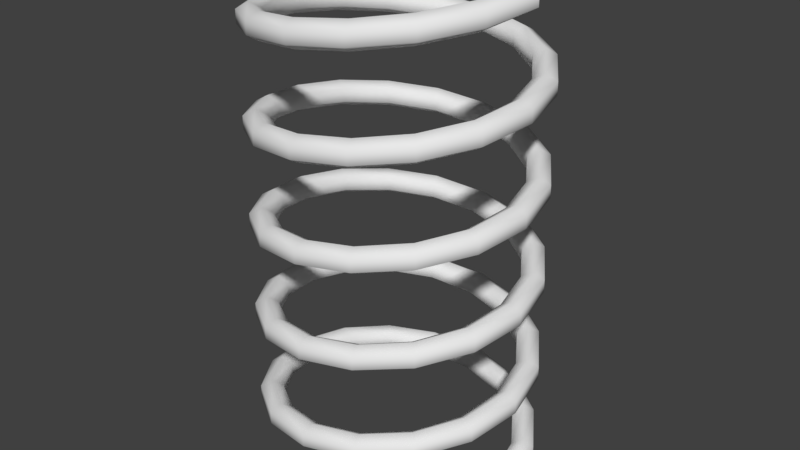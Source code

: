 # Source: Spring.blend  (saved by Blender 2.79.0; exported with 4.5.12 LTS)
import bpy
from mathutils import Matrix  # noqa: F401  (used for matrix-valued properties, if any)

bpy.ops.wm.read_factory_settings(use_empty=True)
scene = bpy.context.scene
scene.name = 'Scene'

# ---- collections
col_collection_1 = bpy.data.collections.new('Collection 1'); scene.collection.children.link(col_collection_1)
col_collection_11 = bpy.data.collections.new('Collection 11'); scene.collection.children.link(col_collection_11)
col_collection_11.hide_render = True
col_collection_11.hide_viewport = True

# ---- world
world_world = bpy.data.worlds.new('World'); scene.world = world_world
world_world.color = (0.05088, 0.05088, 0.05088)
world_world.use_sun_shadow = False
world_world.sun_shadow_jitter_overblur = 0.0
world_world.cycles.sampling_method = 'MANUAL'

# ---- meshes
me_circle = bpy.data.meshes.new('Circle')
me_circle.from_pydata([(20.0, 9.934e-09, 2.0), (18.27, -4.967e-08, 1.0), (18.27, 9.934e-09, -1.0), (20.0, 9.934e-09, -2.0), (21.73, 9.934e-09, -1.0), (21.73, -4.967e-08, 1.0), (18.48, 7.654, 2.938), (16.88, 6.991, 1.938), (16.88, 6.991, -0.0625), (18.48, 7.654, -1.062), (20.08, 8.316, -0.0625), (20.08, 8.316, 1.937), (14.14, 14.14, 3.875), (12.92, 12.92, 2.875), (12.92, 12.92, 0.875), (14.14, 14.14, -0.125), (15.37, 15.37, 0.875), (15.37, 15.37, 2.875), (7.654, 18.48, 4.812), (6.991, 16.88, 3.812), (6.991, 16.88, 1.812), (7.654, 18.48, 0.8125), (8.316, 20.08, 1.813), (8.316, 20.08, 3.812), (-8.842e-07, 20.0, 5.75), (-7.488e-07, 18.27, 4.75), (-8.085e-07, 18.27, 2.75), (-8.842e-07, 20.0, 1.75), (-9.599e-07, 21.73, 2.75), (-9.003e-07, 21.73, 4.75), (-7.654, 18.48, 6.688), (-6.991, 16.88, 5.688), (-6.991, 16.88, 3.688), (-7.654, 18.48, 2.688), (-8.316, 20.08, 3.688), (-8.316, 20.08, 5.688), (-14.14, 14.14, 7.625), (-12.92, 12.92, 6.625), (-12.92, 12.92, 4.625), (-14.14, 14.14, 3.625), (-15.37, 15.37, 4.625), (-15.37, 15.37, 6.625), (-18.48, 7.654, 8.562), (-16.88, 6.991, 7.562), (-16.88, 6.991, 5.562), (-18.48, 7.654, 4.562), (-20.08, 8.316, 5.562), (-20.08, 8.316, 7.562), (-20.0, -1.758e-06, 9.5), (-18.27, -1.547e-06, 8.5), (-18.27, -1.607e-06, 6.5), (-20.0, -1.758e-06, 5.5), (-21.73, -1.91e-06, 6.5), (-21.73, -1.85e-06, 8.5), (-18.48, -7.654, 10.44), (-16.88, -6.991, 9.438), (-16.88, -6.991, 7.438), (-18.48, -7.654, 6.438), (-20.08, -8.316, 7.438), (-20.08, -8.316, 9.438), (-14.14, -14.14, 11.38), (-12.92, -12.92, 10.38), (-12.92, -12.92, 8.375), (-14.14, -14.14, 7.375), (-15.37, -15.37, 8.375), (-15.37, -15.37, 10.38), (-7.654, -18.48, 12.31), (-6.991, -16.88, 11.31), (-6.991, -16.88, 9.312), (-7.654, -18.48, 8.312), (-8.316, -20.08, 9.312), (-8.316, -20.08, 11.31), (2.484e-07, -20.0, 13.25), (1.682e-07, -18.27, 12.25), (2.278e-07, -18.27, 10.25), (2.484e-07, -20.0, 9.25), (2.691e-07, -21.73, 10.25), (2.095e-07, -21.73, 12.25), (7.654, -18.48, 14.19), (6.991, -16.88, 13.19), (6.991, -16.88, 11.19), (7.654, -18.48, 10.19), (8.316, -20.08, 11.19), (8.316, -20.08, 13.19), (14.14, -14.14, 15.12), (12.92, -12.92, 14.12), (12.92, -12.92, 12.12), (14.14, -14.14, 11.12), (15.37, -15.37, 12.12), (15.37, -15.37, 14.12), (18.48, -7.654, 16.06), (16.88, -6.991, 15.06), (16.88, -6.991, 13.06), (18.48, -7.654, 12.06), (20.08, -8.316, 13.06), (20.08, -8.316, 15.06), (20.0, 3.507e-06, 17.0), (18.27, 3.144e-06, 16.0), (18.27, 3.204e-06, 14.0), (20.0, 3.507e-06, 13.0), (21.73, 3.81e-06, 14.0), (21.73, 3.75e-06, 16.0), (18.48, 7.654, 17.94), (16.88, 6.991, 16.94), (16.88, 6.991, 14.94), (18.48, 7.654, 13.94), (20.08, 8.317, 14.94), (20.08, 8.317, 16.94), (14.14, 14.14, 18.88), (12.92, 12.92, 17.88), (12.92, 12.92, 15.88), (14.14, 14.14, 14.88), (15.37, 15.37, 15.88), (15.37, 15.37, 17.88), (7.654, 18.48, 19.81), (6.991, 16.88, 18.81), (6.991, 16.88, 16.81), (7.654, 18.48, 15.81), (8.316, 20.08, 16.81), (8.316, 20.08, 18.81), (-6.765e-06, 20.0, 20.75), (-6.121e-06, 18.27, 19.75), (-6.18e-06, 18.27, 17.75), (-6.765e-06, 20.0, 16.75), (-7.35e-06, 21.73, 17.75), (-7.291e-06, 21.73, 19.75), (-7.654, 18.48, 21.69), (-6.991, 16.88, 20.69), (-6.991, 16.88, 18.69), (-7.654, 18.48, 17.69), (-8.317, 20.08, 18.69), (-8.317, 20.08, 20.69), (-14.14, 14.14, 22.62), (-12.92, 12.92, 21.62), (-12.92, 12.92, 19.62), (-14.14, 14.14, 18.62), (-15.37, 15.37, 19.62), (-15.37, 15.37, 21.62), (-18.48, 7.654, 23.56), (-16.88, 6.991, 22.56), (-16.88, 6.991, 20.56), (-18.48, 7.654, 19.56), (-20.08, 8.316, 20.56), (-20.08, 8.316, 22.56), (-20.0, -4.869e-07, 24.5), (-18.27, -3.86e-07, 23.5), (-18.27, -4.456e-07, 21.5), (-20.0, -4.869e-07, 20.5), (-21.73, -5.282e-07, 21.5), (-21.73, -4.686e-07, 23.5), (-18.48, -7.654, 25.44), (-16.88, -6.991, 24.44), (-16.88, -6.991, 22.44), (-18.48, -7.654, 21.44), (-20.08, -8.316, 22.44), (-20.08, -8.316, 24.44), (-14.14, -14.14, 26.38), (-12.92, -12.92, 25.38), (-12.92, -12.92, 23.38), (-14.14, -14.14, 22.38), (-15.37, -15.37, 23.38), (-15.37, -15.37, 25.38), (-7.654, -18.48, 27.31), (-6.991, -16.88, 26.31), (-6.991, -16.88, 24.31), (-7.654, -18.48, 23.31), (-8.316, -20.08, 24.31), (-8.316, -20.08, 26.31), (1.328e-05, -20.0, 28.25), (1.207e-05, -18.27, 27.25), (1.213e-05, -18.27, 25.25), (1.328e-05, -20.0, 24.25), (1.443e-05, -21.73, 25.25), (1.437e-05, -21.73, 27.25), (7.654, -18.48, 29.19), (6.991, -16.88, 28.19), (6.991, -16.88, 26.19), (7.654, -18.48, 25.19), (8.316, -20.08, 26.19), (8.316, -20.08, 28.19), (14.14, -14.14, 30.12), (12.92, -12.92, 29.12), (12.92, -12.92, 27.12), (14.14, -14.14, 26.12), (15.37, -15.37, 27.12), (15.37, -15.37, 29.12), (18.48, -7.654, 31.06), (16.88, -6.991, 30.06), (16.88, -6.991, 28.06), (18.48, -7.654, 27.06), (20.08, -8.316, 28.06), (20.08, -8.316, 30.06), (20.0, 7.004e-06, 32.0), (18.27, 6.338e-06, 31.0), (18.27, 6.398e-06, 29.0), (20.0, 7.004e-06, 28.0), (21.73, 7.609e-06, 29.0), (21.73, 7.55e-06, 31.0), (18.48, 7.654, 32.94), (16.88, 6.991, 31.94), (16.88, 6.991, 29.94), (18.48, 7.654, 28.94), (20.08, 8.317, 29.94), (20.08, 8.317, 31.94), (14.14, 14.14, 33.88), (12.92, 12.92, 32.88), (12.92, 12.92, 30.88), (14.14, 14.14, 29.88), (15.37, 15.37, 30.88), (15.37, 15.37, 32.88), (7.654, 18.48, 34.81), (6.991, 16.88, 33.81), (6.991, 16.88, 31.81), (7.654, 18.48, 30.81), (8.316, 20.08, 31.81), (8.316, 20.08, 33.81), (-7.254e-07, 20.0, 35.75), (-6.039e-07, 18.27, 34.75), (-6.635e-07, 18.27, 32.75), (-7.254e-07, 20.0, 31.75), (-7.874e-07, 21.73, 32.75), (-7.278e-07, 21.73, 34.75), (-7.654, 18.48, 36.69), (-6.991, 16.88, 35.69), (-6.991, 16.88, 33.69), (-7.654, 18.48, 32.69), (-8.316, 20.08, 33.69), (-8.316, 20.08, 35.69), (-14.14, 14.14, 37.62), (-12.92, 12.92, 36.62), (-12.92, 12.92, 34.62), (-14.14, 14.14, 33.62), (-15.37, 15.37, 34.62), (-15.37, 15.37, 36.62), (-18.48, 7.654, 38.56), (-16.88, 6.991, 37.56), (-16.88, 6.991, 35.56), (-18.48, 7.654, 34.56), (-20.08, 8.316, 35.56), (-20.08, 8.316, 37.56), (-20.0, -1.352e-05, 39.5), (-18.27, -1.229e-05, 38.5), (-18.27, -1.235e-05, 36.5), (-20.0, -1.352e-05, 35.5), (-21.73, -1.469e-05, 36.5), (-21.73, -1.463e-05, 38.5), (-18.48, -7.654, 40.44), (-16.88, -6.991, 39.44), (-16.88, -6.991, 37.44), (-18.48, -7.654, 36.44), (-20.08, -8.316, 37.44), (-20.08, -8.316, 39.44), (-14.14, -14.14, 41.38), (-12.92, -12.92, 40.38), (-12.92, -12.92, 38.38), (-14.14, -14.14, 37.38), (-15.37, -15.37, 38.38), (-15.37, -15.37, 40.38), (-7.654, -18.48, 42.31), (-6.991, -16.88, 41.31), (-6.991, -16.88, 39.31), (-7.654, -18.48, 38.31), (-8.316, -20.08, 39.31), (-8.316, -20.08, 41.31), (2.632e-05, -20.0, 43.25), (2.398e-05, -18.27, 42.25), (2.404e-05, -18.27, 40.25), (2.632e-05, -20.0, 39.25), (2.859e-05, -21.73, 40.25), (2.853e-05, -21.73, 42.25), (7.654, -18.48, 44.19), (6.991, -16.88, 43.19), (6.991, -16.88, 41.19), (7.654, -18.48, 40.19), (8.317, -20.08, 41.19), (8.317, -20.08, 43.19), (14.14, -14.14, 45.12), (12.92, -12.92, 44.12), (12.92, -12.92, 42.12), (14.14, -14.14, 41.12), (15.37, -15.37, 42.12), (15.37, -15.37, 44.12), (18.48, -7.654, 46.06), (16.88, -6.991, 45.06), (16.88, -6.991, 43.06), (18.48, -7.654, 42.06), (20.08, -8.316, 43.06), (20.08, -8.316, 45.06), (20.0, 9.639e-07, 47.0), (18.27, 8.217e-07, 46.0), (18.27, 8.813e-07, 44.0), (20.0, 9.639e-07, 43.0), (21.73, 1.047e-06, 44.0), (21.73, 9.869e-07, 46.0), (18.48, 7.654, 47.94), (16.88, 6.991, 46.94), (16.88, 6.991, 44.94), (18.48, 7.654, 43.94), (20.08, 8.317, 44.94), (20.08, 8.317, 46.94), (14.14, 14.14, 48.88), (12.92, 12.92, 47.88), (12.92, 12.92, 45.88), (14.14, 14.14, 44.88), (15.37, 15.37, 45.88), (15.37, 15.37, 47.88), (7.654, 18.48, 49.81), (6.991, 16.88, 48.81), (6.991, 16.88, 46.81), (7.654, 18.48, 45.81), (8.316, 20.08, 46.81), (8.316, 20.08, 48.81), (-1.376e-05, 20.0, 50.75), (-1.251e-05, 18.27, 49.75), (-1.257e-05, 18.27, 47.75), (-1.376e-05, 20.0, 46.75), (-1.495e-05, 21.73, 47.75), (-1.489e-05, 21.73, 49.75), (-7.654, 18.48, 51.69), (-6.991, 16.88, 50.69), (-6.991, 16.88, 48.69), (-7.654, 18.48, 47.69), (-8.316, 20.08, 48.69), (-8.316, 20.08, 50.69), (-14.14, 14.14, 52.62), (-12.92, 12.92, 51.62), (-12.92, 12.92, 49.62), (-14.14, 14.14, 48.62), (-15.37, 15.37, 49.62), (-15.37, 15.37, 51.62), (-18.48, 7.654, 53.56), (-16.88, 6.991, 52.56), (-16.88, 6.991, 50.56), (-18.48, 7.654, 49.56), (-20.08, 8.316, 50.56), (-20.08, 8.316, 52.56), (-20.0, -2.655e-05, 54.5), (-18.27, -2.42e-05, 53.5), (-18.27, -2.426e-05, 51.5), (-20.0, -2.655e-05, 50.5), (-21.73, -2.885e-05, 51.5), (-21.73, -2.879e-05, 53.5), (-18.48, -7.654, 55.44), (-16.88, -6.991, 54.44), (-16.88, -6.991, 52.44), (-18.48, -7.654, 51.44), (-20.08, -8.317, 52.44), (-20.08, -8.317, 54.44), (-14.14, -14.14, 56.38), (-12.92, -12.92, 55.38), (-12.92, -12.92, 53.38), (-14.14, -14.14, 52.38), (-15.37, -15.37, 53.38), (-15.37, -15.37, 55.38), (-7.654, -18.48, 57.31), (-6.991, -16.88, 56.31), (-6.991, -16.88, 54.31), (-7.654, -18.48, 53.31), (-8.316, -20.08, 54.31), (-8.316, -20.08, 56.31), (1.202e-06, -20.0, 58.25), (1.04e-06, -18.27, 57.25), (1.099e-06, -18.27, 55.25), (1.202e-06, -20.0, 54.25), (1.306e-06, -21.73, 55.25), (1.246e-06, -21.73, 57.25), (7.654, -18.48, 59.19), (6.991, -16.88, 58.19), (6.991, -16.88, 56.19), (7.654, -18.48, 55.19), (8.317, -20.08, 56.19), (8.317, -20.08, 58.19), (14.14, -14.14, 60.12), (12.92, -12.92, 59.12), (12.92, -12.92, 57.12), (14.14, -14.14, 56.12), (15.37, -15.37, 57.12), (15.37, -15.37, 59.12), (18.48, -7.654, 61.06), (16.88, -6.991, 60.06), (16.88, -6.991, 58.06), (18.48, -7.654, 57.06), (20.08, -8.316, 58.06), (20.08, -8.316, 60.06), (20.0, 1.4e-05, 62.0), (18.27, 1.273e-05, 61.0), (18.27, 1.279e-05, 59.0), (20.0, 1.4e-05, 58.0), (21.73, 1.521e-05, 59.0), (21.73, 1.515e-05, 61.0), (18.48, 7.654, 62.94), (16.88, 6.991, 61.94), (16.88, 6.991, 59.94), (18.48, 7.654, 58.94), (20.08, 8.316, 59.94), (20.08, 8.316, 61.94), (14.14, 14.14, 63.88), (12.92, 12.92, 62.88), (12.92, 12.92, 60.88), (14.14, 14.14, 59.88), (15.37, 15.37, 60.88), (15.37, 15.37, 62.88), (7.654, 18.48, 64.81), (6.991, 16.88, 63.81), (6.991, 16.88, 61.81), (7.654, 18.48, 60.81), (8.316, 20.08, 61.81), (8.316, 20.08, 63.81), (-2.679e-05, 20.0, 65.75), (-2.441e-05, 18.27, 64.75), (-2.447e-05, 18.27, 62.75), (-2.679e-05, 20.0, 61.75), (-2.911e-05, 21.73, 62.75), (-2.905e-05, 21.73, 64.75), (-7.654, 18.48, 66.69), (-6.991, 16.88, 65.69), (-6.991, 16.88, 63.69), (-7.654, 18.48, 62.69), (-8.317, 20.08, 63.69), (-8.317, 20.08, 65.69), (-14.14, 14.14, 67.62), (-12.92, 12.92, 66.62), (-12.92, 12.92, 64.62), (-14.14, 14.14, 63.62), (-15.37, 15.37, 64.62), (-15.37, 15.37, 66.62), (-18.48, 7.654, 68.56), (-16.88, 6.991, 67.56), (-16.88, 6.991, 65.56), (-18.48, 7.654, 64.56), (-20.08, 8.316, 65.56), (-20.08, 8.316, 67.56), (-20.0, -1.441e-06, 69.5), (-18.27, -1.257e-06, 68.5), (-18.27, -1.317e-06, 66.5), (-20.0, -1.441e-06, 65.5), (-21.73, -1.565e-06, 66.5), (-21.73, -1.505e-06, 68.5), (-18.48, -7.654, 70.44), (-16.88, -6.991, 69.44), (-16.88, -6.991, 67.44), (-18.48, -7.654, 66.44), (-20.08, -8.317, 67.44), (-20.08, -8.317, 69.44), (-14.14, -14.14, 71.38), (-12.92, -12.92, 70.38), (-12.92, -12.92, 68.38), (-14.14, -14.14, 67.38), (-15.37, -15.37, 68.38), (-15.37, -15.37, 70.38), (-7.654, -18.48, 72.31), (-6.991, -16.88, 71.31), (-6.991, -16.88, 69.31), (-7.654, -18.48, 68.31), (-8.316, -20.08, 69.31), (-8.316, -20.08, 71.31), (1.424e-05, -20.0, 73.25), (1.294e-05, -18.27, 72.25), (1.3e-05, -18.27, 70.25), (1.424e-05, -20.0, 69.25), (1.547e-05, -21.73, 70.25), (1.541e-05, -21.73, 72.25), (7.654, -18.48, 74.19), (6.991, -16.88, 73.19), (6.991, -16.88, 71.19), (7.654, -18.48, 70.19), (8.316, -20.08, 71.19), (8.316, -20.08, 73.19), (14.14, -14.14, 75.12), (12.92, -12.92, 74.12), (12.92, -12.92, 72.12), (14.14, -14.14, 71.12), (15.37, -15.37, 72.12), (15.37, -15.37, 74.12), (18.48, -7.654, 76.06), (16.88, -6.991, 75.06), (16.88, -6.991, 73.06), (18.48, -7.654, 72.06), (20.08, -8.316, 73.06), (20.08, -8.316, 75.06), (20.0, 2.703e-05, 77.0), (18.27, 2.463e-05, 76.0), (18.27, 2.469e-05, 74.0), (20.0, 2.703e-05, 73.0), (21.73, 2.937e-05, 74.0), (21.73, 2.931e-05, 76.0)], [], [(1, 0, 6, 7), (7, 6, 12, 13), (13, 12, 18, 19), (19, 18, 24, 25), (25, 24, 30, 31), (31, 30, 36, 37), (37, 36, 42, 43), (43, 42, 48, 49), (49, 48, 54, 55), (55, 54, 60, 61), (61, 60, 66, 67), (67, 66, 72, 73), (73, 72, 78, 79), (79, 78, 84, 85), (85, 84, 90, 91), (91, 90, 96, 97), (97, 96, 102, 103), (103, 102, 108, 109), (109, 108, 114, 115), (115, 114, 120, 121), (121, 120, 126, 127), (127, 126, 132, 133), (133, 132, 138, 139), (139, 138, 144, 145), (145, 144, 150, 151), (151, 150, 156, 157), (157, 156, 162, 163), (163, 162, 168, 169), (169, 168, 174, 175), (175, 174, 180, 181), (181, 180, 186, 187), (187, 186, 192, 193), (193, 192, 198, 199), (199, 198, 204, 205), (205, 204, 210, 211), (211, 210, 216, 217), (217, 216, 222, 223), (223, 222, 228, 229), (229, 228, 234, 235), (235, 234, 240, 241), (241, 240, 246, 247), (247, 246, 252, 253), (253, 252, 258, 259), (259, 258, 264, 265), (265, 264, 270, 271), (271, 270, 276, 277), (277, 276, 282, 283), (283, 282, 288, 289), (289, 288, 294, 295), (295, 294, 300, 301), (301, 300, 306, 307), (307, 306, 312, 313), (313, 312, 318, 319), (319, 318, 324, 325), (325, 324, 330, 331), (331, 330, 336, 337), (337, 336, 342, 343), (343, 342, 348, 349), (349, 348, 354, 355), (355, 354, 360, 361), (361, 360, 366, 367), (367, 366, 372, 373), (373, 372, 378, 379), (379, 378, 384, 385), (385, 384, 390, 391), (391, 390, 396, 397), (397, 396, 402, 403), (403, 402, 408, 409), (409, 408, 414, 415), (415, 414, 420, 421), (421, 420, 426, 427), (427, 426, 432, 433), (433, 432, 438, 439), (439, 438, 444, 445), (445, 444, 450, 451), (451, 450, 456, 457), (457, 456, 462, 463), (463, 462, 468, 469), (469, 468, 474, 475), (475, 474, 480, 481), (2, 1, 7, 8), (8, 7, 13, 14), (14, 13, 19, 20), (20, 19, 25, 26), (26, 25, 31, 32), (32, 31, 37, 38), (38, 37, 43, 44), (44, 43, 49, 50), (50, 49, 55, 56), (56, 55, 61, 62), (62, 61, 67, 68), (68, 67, 73, 74), (74, 73, 79, 80), (80, 79, 85, 86), (86, 85, 91, 92), (92, 91, 97, 98), (98, 97, 103, 104), (104, 103, 109, 110), (110, 109, 115, 116), (116, 115, 121, 122), (122, 121, 127, 128), (128, 127, 133, 134), (134, 133, 139, 140), (140, 139, 145, 146), (146, 145, 151, 152), (152, 151, 157, 158), (158, 157, 163, 164), (164, 163, 169, 170), (170, 169, 175, 176), (176, 175, 181, 182), (182, 181, 187, 188), (188, 187, 193, 194), (194, 193, 199, 200), (200, 199, 205, 206), (206, 205, 211, 212), (212, 211, 217, 218), (218, 217, 223, 224), (224, 223, 229, 230), (230, 229, 235, 236), (236, 235, 241, 242), (242, 241, 247, 248), (248, 247, 253, 254), (254, 253, 259, 260), (260, 259, 265, 266), (266, 265, 271, 272), (272, 271, 277, 278), (278, 277, 283, 284), (284, 283, 289, 290), (290, 289, 295, 296), (296, 295, 301, 302), (302, 301, 307, 308), (308, 307, 313, 314), (314, 313, 319, 320), (320, 319, 325, 326), (326, 325, 331, 332), (332, 331, 337, 338), (338, 337, 343, 344), (344, 343, 349, 350), (350, 349, 355, 356), (356, 355, 361, 362), (362, 361, 367, 368), (368, 367, 373, 374), (374, 373, 379, 380), (380, 379, 385, 386), (386, 385, 391, 392), (392, 391, 397, 398), (398, 397, 403, 404), (404, 403, 409, 410), (410, 409, 415, 416), (416, 415, 421, 422), (422, 421, 427, 428), (428, 427, 433, 434), (434, 433, 439, 440), (440, 439, 445, 446), (446, 445, 451, 452), (452, 451, 457, 458), (458, 457, 463, 464), (464, 463, 469, 470), (470, 469, 475, 476), (476, 475, 481, 482), (3, 2, 8, 9), (9, 8, 14, 15), (15, 14, 20, 21), (21, 20, 26, 27), (27, 26, 32, 33), (33, 32, 38, 39), (39, 38, 44, 45), (45, 44, 50, 51), (51, 50, 56, 57), (57, 56, 62, 63), (63, 62, 68, 69), (69, 68, 74, 75), (75, 74, 80, 81), (81, 80, 86, 87), (87, 86, 92, 93), (93, 92, 98, 99), (99, 98, 104, 105), (105, 104, 110, 111), (111, 110, 116, 117), (117, 116, 122, 123), (123, 122, 128, 129), (129, 128, 134, 135), (135, 134, 140, 141), (141, 140, 146, 147), (147, 146, 152, 153), (153, 152, 158, 159), (159, 158, 164, 165), (165, 164, 170, 171), (171, 170, 176, 177), (177, 176, 182, 183), (183, 182, 188, 189), (189, 188, 194, 195), (195, 194, 200, 201), (201, 200, 206, 207), (207, 206, 212, 213), (213, 212, 218, 219), (219, 218, 224, 225), (225, 224, 230, 231), (231, 230, 236, 237), (237, 236, 242, 243), (243, 242, 248, 249), (249, 248, 254, 255), (255, 254, 260, 261), (261, 260, 266, 267), (267, 266, 272, 273), (273, 272, 278, 279), (279, 278, 284, 285), (285, 284, 290, 291), (291, 290, 296, 297), (297, 296, 302, 303), (303, 302, 308, 309), (309, 308, 314, 315), (315, 314, 320, 321), (321, 320, 326, 327), (327, 326, 332, 333), (333, 332, 338, 339), (339, 338, 344, 345), (345, 344, 350, 351), (351, 350, 356, 357), (357, 356, 362, 363), (363, 362, 368, 369), (369, 368, 374, 375), (375, 374, 380, 381), (381, 380, 386, 387), (387, 386, 392, 393), (393, 392, 398, 399), (399, 398, 404, 405), (405, 404, 410, 411), (411, 410, 416, 417), (417, 416, 422, 423), (423, 422, 428, 429), (429, 428, 434, 435), (435, 434, 440, 441), (441, 440, 446, 447), (447, 446, 452, 453), (453, 452, 458, 459), (459, 458, 464, 465), (465, 464, 470, 471), (471, 470, 476, 477), (477, 476, 482, 483), (4, 3, 9, 10), (10, 9, 15, 16), (16, 15, 21, 22), (22, 21, 27, 28), (28, 27, 33, 34), (34, 33, 39, 40), (40, 39, 45, 46), (46, 45, 51, 52), (52, 51, 57, 58), (58, 57, 63, 64), (64, 63, 69, 70), (70, 69, 75, 76), (76, 75, 81, 82), (82, 81, 87, 88), (88, 87, 93, 94), (94, 93, 99, 100), (100, 99, 105, 106), (106, 105, 111, 112), (112, 111, 117, 118), (118, 117, 123, 124), (124, 123, 129, 130), (130, 129, 135, 136), (136, 135, 141, 142), (142, 141, 147, 148), (148, 147, 153, 154), (154, 153, 159, 160), (160, 159, 165, 166), (166, 165, 171, 172), (172, 171, 177, 178), (178, 177, 183, 184), (184, 183, 189, 190), (190, 189, 195, 196), (196, 195, 201, 202), (202, 201, 207, 208), (208, 207, 213, 214), (214, 213, 219, 220), (220, 219, 225, 226), (226, 225, 231, 232), (232, 231, 237, 238), (238, 237, 243, 244), (244, 243, 249, 250), (250, 249, 255, 256), (256, 255, 261, 262), (262, 261, 267, 268), (268, 267, 273, 274), (274, 273, 279, 280), (280, 279, 285, 286), (286, 285, 291, 292), (292, 291, 297, 298), (298, 297, 303, 304), (304, 303, 309, 310), (310, 309, 315, 316), (316, 315, 321, 322), (322, 321, 327, 328), (328, 327, 333, 334), (334, 333, 339, 340), (340, 339, 345, 346), (346, 345, 351, 352), (352, 351, 357, 358), (358, 357, 363, 364), (364, 363, 369, 370), (370, 369, 375, 376), (376, 375, 381, 382), (382, 381, 387, 388), (388, 387, 393, 394), (394, 393, 399, 400), (400, 399, 405, 406), (406, 405, 411, 412), (412, 411, 417, 418), (418, 417, 423, 424), (424, 423, 429, 430), (430, 429, 435, 436), (436, 435, 441, 442), (442, 441, 447, 448), (448, 447, 453, 454), (454, 453, 459, 460), (460, 459, 465, 466), (466, 465, 471, 472), (472, 471, 477, 478), (478, 477, 483, 484), (5, 4, 10, 11), (11, 10, 16, 17), (17, 16, 22, 23), (23, 22, 28, 29), (29, 28, 34, 35), (35, 34, 40, 41), (41, 40, 46, 47), (47, 46, 52, 53), (53, 52, 58, 59), (59, 58, 64, 65), (65, 64, 70, 71), (71, 70, 76, 77), (77, 76, 82, 83), (83, 82, 88, 89), (89, 88, 94, 95), (95, 94, 100, 101), (101, 100, 106, 107), (107, 106, 112, 113), (113, 112, 118, 119), (119, 118, 124, 125), (125, 124, 130, 131), (131, 130, 136, 137), (137, 136, 142, 143), (143, 142, 148, 149), (149, 148, 154, 155), (155, 154, 160, 161), (161, 160, 166, 167), (167, 166, 172, 173), (173, 172, 178, 179), (179, 178, 184, 185), (185, 184, 190, 191), (191, 190, 196, 197), (197, 196, 202, 203), (203, 202, 208, 209), (209, 208, 214, 215), (215, 214, 220, 221), (221, 220, 226, 227), (227, 226, 232, 233), (233, 232, 238, 239), (239, 238, 244, 245), (245, 244, 250, 251), (251, 250, 256, 257), (257, 256, 262, 263), (263, 262, 268, 269), (269, 268, 274, 275), (275, 274, 280, 281), (281, 280, 286, 287), (287, 286, 292, 293), (293, 292, 298, 299), (299, 298, 304, 305), (305, 304, 310, 311), (311, 310, 316, 317), (317, 316, 322, 323), (323, 322, 328, 329), (329, 328, 334, 335), (335, 334, 340, 341), (341, 340, 346, 347), (347, 346, 352, 353), (353, 352, 358, 359), (359, 358, 364, 365), (365, 364, 370, 371), (371, 370, 376, 377), (377, 376, 382, 383), (383, 382, 388, 389), (389, 388, 394, 395), (395, 394, 400, 401), (401, 400, 406, 407), (407, 406, 412, 413), (413, 412, 418, 419), (419, 418, 424, 425), (425, 424, 430, 431), (431, 430, 436, 437), (437, 436, 442, 443), (443, 442, 448, 449), (449, 448, 454, 455), (455, 454, 460, 461), (461, 460, 466, 467), (467, 466, 472, 473), (473, 472, 478, 479), (479, 478, 484, 485), (0, 5, 11, 6), (6, 11, 17, 12), (12, 17, 23, 18), (18, 23, 29, 24), (24, 29, 35, 30), (30, 35, 41, 36), (36, 41, 47, 42), (42, 47, 53, 48), (48, 53, 59, 54), (54, 59, 65, 60), (60, 65, 71, 66), (66, 71, 77, 72), (72, 77, 83, 78), (78, 83, 89, 84), (84, 89, 95, 90), (90, 95, 101, 96), (96, 101, 107, 102), (102, 107, 113, 108), (108, 113, 119, 114), (114, 119, 125, 120), (120, 125, 131, 126), (126, 131, 137, 132), (132, 137, 143, 138), (138, 143, 149, 144), (144, 149, 155, 150), (150, 155, 161, 156), (156, 161, 167, 162), (162, 167, 173, 168), (168, 173, 179, 174), (174, 179, 185, 180), (180, 185, 191, 186), (186, 191, 197, 192), (192, 197, 203, 198), (198, 203, 209, 204), (204, 209, 215, 210), (210, 215, 221, 216), (216, 221, 227, 222), (222, 227, 233, 228), (228, 233, 239, 234), (234, 239, 245, 240), (240, 245, 251, 246), (246, 251, 257, 252), (252, 257, 263, 258), (258, 263, 269, 264), (264, 269, 275, 270), (270, 275, 281, 276), (276, 281, 287, 282), (282, 287, 293, 288), (288, 293, 299, 294), (294, 299, 305, 300), (300, 305, 311, 306), (306, 311, 317, 312), (312, 317, 323, 318), (318, 323, 329, 324), (324, 329, 335, 330), (330, 335, 341, 336), (336, 341, 347, 342), (342, 347, 353, 348), (348, 353, 359, 354), (354, 359, 365, 360), (360, 365, 371, 366), (366, 371, 377, 372), (372, 377, 383, 378), (378, 383, 389, 384), (384, 389, 395, 390), (390, 395, 401, 396), (396, 401, 407, 402), (402, 407, 413, 408), (408, 413, 419, 414), (414, 419, 425, 420), (420, 425, 431, 426), (426, 431, 437, 432), (432, 437, 443, 438), (438, 443, 449, 444), (444, 449, 455, 450), (450, 455, 461, 456), (456, 461, 467, 462), (462, 467, 473, 468), (468, 473, 479, 474), (474, 479, 485, 480), (1, 2, 3, 4, 5, 0), (481, 480, 485, 484, 483, 482)])
me_circle.polygons.foreach_set('use_smooth', [True] * 482)
me_circle.use_remesh_preserve_volume = False
me_circle.use_remesh_preserve_attributes = False
me_circle.use_mirror_vertex_groups = False
me_circle.update()
me_circle_001 = bpy.data.meshes.new('Circle.001')
me_circle_001.from_pydata([(20.0, 9.934e-09, 2.0), (18.27, -4.967e-08, 1.0), (18.27, 9.934e-09, -1.0), (20.0, 9.934e-09, -2.0), (21.73, 9.934e-09, -1.0), (21.73, -4.967e-08, 1.0)], [], [(1, 0, 5, 4, 3, 2)])
me_circle_001.use_remesh_preserve_volume = False
me_circle_001.use_remesh_preserve_attributes = False
me_circle_001.use_mirror_vertex_groups = False
me_circle_001.update()

# ---- objects
ob_circle = bpy.data.objects.new('Circle', me_circle)
ob_circle_001 = bpy.data.objects.new('Circle.001', me_circle_001)

# ---- transforms, parenting, visibility, modifiers, constraints
ob_circle.location = (0.0, 0.0, 0.0)
ob_circle.lineart.crease_threshold = 0.0
_m = ob_circle.modifiers.new('EdgeSplit', 'EDGE_SPLIT')
_m.split_angle = 1.396
ob_circle_001.location = (0.0, 0.0, 0.0)
ob_circle_001.lineart.crease_threshold = 0.0
_m = ob_circle_001.modifiers.new('Screw', 'SCREW')
_m.iterations = 5
_m.screw_offset = 15.0

# ---- collection membership
col_collection_1.objects.link(ob_circle)
col_collection_11.objects.link(ob_circle_001)

# ---- scene / render settings (as saved in the file)
scene.frame_start = 1; scene.frame_end = 250; scene.frame_set(1)
scene.render.engine = 'BLENDER_EEVEE_NEXT'
scene.render.resolution_percentage = 50
scene.render.dither_intensity = 0.0
scene.cycles.use_denoising = False
scene.cycles.samples = 128
scene.cycles.sampling_pattern = 'TABULATED_SOBOL'
scene.cycles.use_adaptive_sampling = False
scene.cycles.use_light_tree = False
scene.cycles.blur_glossy = 0.0
scene.cycles.sample_clamp_indirect = 0.0
scene.view_settings.view_transform = 'Standard'
bpy.context.view_layer.update()

# ---- added for rendering (the .blend has no active camera and no usable light): camera, sun
cam_auto = bpy.data.cameras.new('AutoCamera')
cam_auto.lens = 50.0
cam_auto.sensor_width = 36.0
cam_auto.clip_end = 1625.33
ob_auto_camera = bpy.data.objects.new('AutoCamera', cam_auto)
scene.collection.objects.link(ob_auto_camera)
ob_auto_camera.location = (92.6115, -111.134, 111.589)
ob_auto_camera.rotation_euler = (1.09748, -7.21219e-08, 0.694738)
scene.camera = ob_auto_camera
light_auto_sun = bpy.data.lights.new('AutoSun', 'SUN')
light_auto_sun.energy = 3.0
light_auto_sun.angle = 0.0523599
ob_auto_sun = bpy.data.objects.new('AutoSun', light_auto_sun)
scene.collection.objects.link(ob_auto_sun)
ob_auto_sun.rotation_euler = (0.872665, 0.174533, 0.523599)
bpy.context.view_layer.update()
